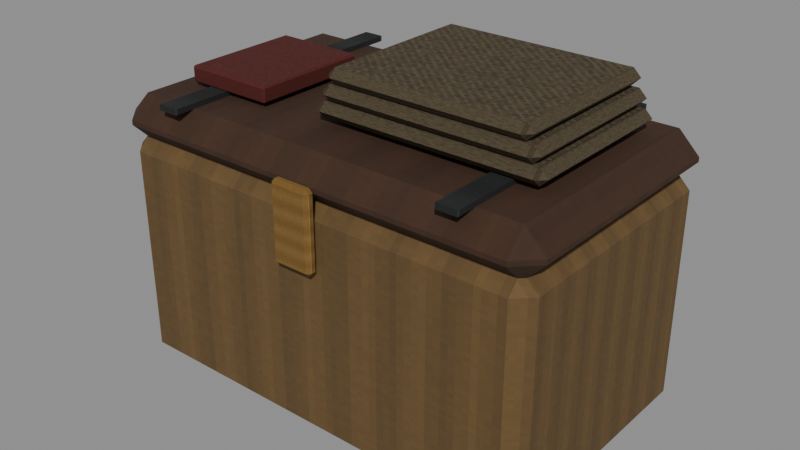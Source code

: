 # Source: level_lived_trunk.blend  (saved by Blender 5.0.118; exported with 4.5.12 LTS)
import bpy
from mathutils import Matrix  # noqa: F401  (used for matrix-valued properties, if any)

bpy.ops.wm.read_factory_settings(use_empty=True)
scene = bpy.context.scene
scene.name = 'Scene'

# ---- images (referenced by path relative to the original .blend; pixels are not part of the script)
import os
ASSET_DIR = os.environ.get("B2B_ASSET_DIR", "")  # directory of the original .blend (textures are referenced by path, not embedded)
HERE = os.path.dirname(os.path.abspath(__file__))  # packed textures are extracted next to this script under _unpacked/

def load_image(name, relpath, width, height, colorspace="sRGB"):
    """Load a texture the original file referenced (path relative to the .blend, or extracted next to this script)."""
    p = next((c for c in (os.path.join(HERE, relpath), os.path.join(ASSET_DIR, relpath)) if relpath and os.path.exists(c)), "")
    if p:
        img = bpy.data.images.load(p, check_existing=True)
        img.name = name
    else:  # same state as the original file: an image datablock whose file is absent (Cycles renders it pink)
        img = bpy.data.images.new(name, width, height)
        img.source = "FILE"
        img.filepath = "//" + (relpath or name)
    img.colorspace_settings.name = colorspace
    return img
img_original_pine_diffuse = load_image('Original pine diffuse', '_unpacked/Original_pine_diffuse.5ff00366.png', 64, 64, 'sRGB')
img_original_oak_diffuse = load_image('Original oak diffuse', '_unpacked/Original_oak_diffuse.ce2c759f.png', 64, 64, 'sRGB')
img_original_iron_diffuse = load_image('Original iron diffuse', '_unpacked/Original_iron_diffuse.9011ac68.png', 64, 64, 'sRGB')
img_original_brass_diffuse = load_image('Original brass diffuse', '_unpacked/Original_brass_diffuse.58cbfc05.png', 64, 64, 'sRGB')
img_original_cloth_diffuse = load_image('Original cloth diffuse', '_unpacked/Original_cloth_diffuse.c932d9b2.png', 64, 64, 'sRGB')
img_original_red_diffuse = load_image('Original red diffuse', '_unpacked/Original_red_diffuse.520a9272.png', 64, 64, 'sRGB')
img_original_paper_diffuse = load_image('Original paper diffuse', '_unpacked/Original_paper_diffuse.45643335.png', 64, 64, 'sRGB')

# ---- materials (node trees are filled in below, after node groups)
mat_rebuild_original_pine = bpy.data.materials.new('Rebuild Original pine')
mat_rebuild_original_oak = bpy.data.materials.new('Rebuild Original oak')
mat_rebuild_original_iron = bpy.data.materials.new('Rebuild Original iron')
mat_rebuild_original_brass = bpy.data.materials.new('Rebuild Original brass')
mat_rebuild_original_cloth = bpy.data.materials.new('Rebuild Original cloth')
mat_rebuild_original_red = bpy.data.materials.new('Rebuild Original red')
mat_rebuild_original_paper = bpy.data.materials.new('Rebuild Original paper')

# ---- material node trees
mat_rebuild_original_pine.use_nodes = True; mat_rebuild_original_pine.node_tree.nodes.clear()
_N = mat_rebuild_original_pine.node_tree.nodes; _L = mat_rebuild_original_pine.node_tree.links
n0 = _N.new('ShaderNodeBsdfPrincipled'); n0.name = 'Principled BSDF'; n0.location = (-200, 100)
n0.inputs[2].default_value = 0.88
n1 = _N.new('ShaderNodeOutputMaterial'); n1.name = 'Material Output'; n1.location = (200, 100)
n2 = _N.new('ShaderNodeTexImage'); n2.name = 'Image Texture'; n2.location = (0, 0)
n2.image = img_original_pine_diffuse
n2.interpolation = 'Closest'
_L.new(n0.outputs[0], n1.inputs[0])
_L.new(n2.outputs[0], n0.inputs[0])
n1.is_active_output = True
mat_rebuild_original_oak.use_nodes = True; mat_rebuild_original_oak.node_tree.nodes.clear()
_N = mat_rebuild_original_oak.node_tree.nodes; _L = mat_rebuild_original_oak.node_tree.links
n0 = _N.new('ShaderNodeBsdfPrincipled'); n0.name = 'Principled BSDF'; n0.location = (-200, 100)
n0.inputs[2].default_value = 0.88
n1 = _N.new('ShaderNodeOutputMaterial'); n1.name = 'Material Output'; n1.location = (200, 100)
n2 = _N.new('ShaderNodeTexImage'); n2.name = 'Image Texture'; n2.location = (0, 0)
n2.image = img_original_oak_diffuse
n2.interpolation = 'Closest'
_L.new(n0.outputs[0], n1.inputs[0])
_L.new(n2.outputs[0], n0.inputs[0])
n1.is_active_output = True
mat_rebuild_original_iron.use_nodes = True; mat_rebuild_original_iron.node_tree.nodes.clear()
_N = mat_rebuild_original_iron.node_tree.nodes; _L = mat_rebuild_original_iron.node_tree.links
n0 = _N.new('ShaderNodeBsdfPrincipled'); n0.name = 'Principled BSDF'; n0.location = (-200, 100)
n0.inputs[2].default_value = 0.88
n1 = _N.new('ShaderNodeOutputMaterial'); n1.name = 'Material Output'; n1.location = (200, 100)
n2 = _N.new('ShaderNodeTexImage'); n2.name = 'Image Texture'; n2.location = (0, 0)
n2.image = img_original_iron_diffuse
n2.interpolation = 'Closest'
_L.new(n0.outputs[0], n1.inputs[0])
_L.new(n2.outputs[0], n0.inputs[0])
n1.is_active_output = True
mat_rebuild_original_brass.use_nodes = True; mat_rebuild_original_brass.node_tree.nodes.clear()
_N = mat_rebuild_original_brass.node_tree.nodes; _L = mat_rebuild_original_brass.node_tree.links
n0 = _N.new('ShaderNodeBsdfPrincipled'); n0.name = 'Principled BSDF'; n0.location = (-200, 100)
n0.inputs[2].default_value = 0.88
n1 = _N.new('ShaderNodeOutputMaterial'); n1.name = 'Material Output'; n1.location = (200, 100)
n2 = _N.new('ShaderNodeTexImage'); n2.name = 'Image Texture'; n2.location = (0, 0)
n2.image = img_original_brass_diffuse
n2.interpolation = 'Closest'
_L.new(n0.outputs[0], n1.inputs[0])
_L.new(n2.outputs[0], n0.inputs[0])
n1.is_active_output = True
mat_rebuild_original_cloth.use_nodes = True; mat_rebuild_original_cloth.node_tree.nodes.clear()
_N = mat_rebuild_original_cloth.node_tree.nodes; _L = mat_rebuild_original_cloth.node_tree.links
n0 = _N.new('ShaderNodeBsdfPrincipled'); n0.name = 'Principled BSDF'; n0.location = (-200, 100)
n0.inputs[2].default_value = 0.88
n1 = _N.new('ShaderNodeOutputMaterial'); n1.name = 'Material Output'; n1.location = (200, 100)
n2 = _N.new('ShaderNodeTexImage'); n2.name = 'Image Texture'; n2.location = (0, 0)
n2.image = img_original_cloth_diffuse
n2.interpolation = 'Closest'
_L.new(n0.outputs[0], n1.inputs[0])
_L.new(n2.outputs[0], n0.inputs[0])
n1.is_active_output = True
mat_rebuild_original_red.use_nodes = True; mat_rebuild_original_red.node_tree.nodes.clear()
_N = mat_rebuild_original_red.node_tree.nodes; _L = mat_rebuild_original_red.node_tree.links
n0 = _N.new('ShaderNodeBsdfPrincipled'); n0.name = 'Principled BSDF'; n0.location = (-200, 100)
n0.inputs[2].default_value = 0.88
n1 = _N.new('ShaderNodeOutputMaterial'); n1.name = 'Material Output'; n1.location = (200, 100)
n2 = _N.new('ShaderNodeTexImage'); n2.name = 'Image Texture'; n2.location = (0, 0)
n2.image = img_original_red_diffuse
n2.interpolation = 'Closest'
_L.new(n0.outputs[0], n1.inputs[0])
_L.new(n2.outputs[0], n0.inputs[0])
n1.is_active_output = True
mat_rebuild_original_paper.use_nodes = True; mat_rebuild_original_paper.node_tree.nodes.clear()
_N = mat_rebuild_original_paper.node_tree.nodes; _L = mat_rebuild_original_paper.node_tree.links
n0 = _N.new('ShaderNodeBsdfPrincipled'); n0.name = 'Principled BSDF'; n0.location = (-200, 100)
n0.inputs[2].default_value = 0.88
n1 = _N.new('ShaderNodeOutputMaterial'); n1.name = 'Material Output'; n1.location = (200, 100)
n2 = _N.new('ShaderNodeTexImage'); n2.name = 'Image Texture'; n2.location = (0, 0)
n2.image = img_original_paper_diffuse
n2.interpolation = 'Closest'
_L.new(n0.outputs[0], n1.inputs[0])
_L.new(n2.outputs[0], n0.inputs[0])
n1.is_active_output = True

# ---- meshes
me_cube = bpy.data.meshes.new('Cube')
me_cube.from_pydata([(-0.445, -0.25, 0.02), (-0.445, -0.285, 0.055), (-0.48, -0.25, 0.055), (-0.445, -0.285, 0.505), (-0.445, -0.25, 0.54), (-0.48, -0.25, 0.505), (-0.445, 0.25, 0.02), (-0.48, 0.25, 0.055), (-0.445, 0.285, 0.055), (-0.445, 0.25, 0.54), (-0.445, 0.285, 0.505), (-0.48, 0.25, 0.505), (0.445, -0.25, 0.02), (0.48, -0.25, 0.055), (0.445, -0.285, 0.055), (0.445, -0.25, 0.54), (0.445, -0.285, 0.505), (0.48, -0.25, 0.505), (0.445, 0.25, 0.02), (0.445, 0.285, 0.055), (0.48, 0.25, 0.055), (0.445, 0.25, 0.54), (0.48, 0.25, 0.505), (0.445, 0.285, 0.505), (-0.445, -0.25, 0.52), (-0.445, -0.295, 0.565), (-0.49, -0.25, 0.565), (-0.445, -0.295, 0.575), (-0.445, -0.25, 0.62), (-0.49, -0.25, 0.575), (-0.445, 0.25, 0.52), (-0.49, 0.25, 0.565), (-0.445, 0.295, 0.565), (-0.445, 0.25, 0.62), (-0.445, 0.295, 0.575), (-0.49, 0.25, 0.575), (0.445, -0.25, 0.52), (0.49, -0.25, 0.565), (0.445, -0.295, 0.565), (0.445, -0.25, 0.62), (0.445, -0.295, 0.575), (0.49, -0.25, 0.575), (0.445, 0.25, 0.52), (0.445, 0.295, 0.565), (0.49, 0.25, 0.565), (0.445, 0.25, 0.62), (0.49, 0.25, 0.575), (0.445, 0.295, 0.575), (-0.3525, -0.295, 0.619), (-0.3525, -0.295, 0.631), (-0.3525, 0.295, 0.619), (-0.3525, 0.295, 0.631), (-0.3075, -0.295, 0.619), (-0.3075, -0.295, 0.631), (-0.3075, 0.295, 0.619), (-0.3075, 0.295, 0.631), (0.3075, -0.295, 0.619), (0.3075, -0.295, 0.631), (0.3075, 0.295, 0.619), (0.3075, 0.295, 0.631), (0.3525, -0.295, 0.619), (0.3525, -0.295, 0.631), (0.3525, 0.295, 0.619), (0.3525, 0.295, 0.631), (-0.037, -0.3065, 0.405), (-0.037, -0.3145, 0.413), (-0.045, -0.3065, 0.413), (-0.037, -0.3145, 0.567), (-0.037, -0.3065, 0.575), (-0.045, -0.3065, 0.567), (-0.037, -0.2975, 0.405), (-0.045, -0.2975, 0.413), (-0.037, -0.2895, 0.413), (-0.037, -0.2975, 0.575), (-0.037, -0.2895, 0.567), (-0.045, -0.2975, 0.567), (0.037, -0.3065, 0.405), (0.045, -0.3065, 0.413), (0.037, -0.3145, 0.413), (0.037, -0.3065, 0.575), (0.037, -0.3145, 0.567), (0.045, -0.3065, 0.567), (0.037, -0.2975, 0.405), (0.037, -0.2895, 0.413), (0.045, -0.2975, 0.413), (0.037, -0.2975, 0.575), (0.045, -0.2975, 0.567), (0.037, -0.2895, 0.567), (-0.0635, -0.1485, 0.6335), (-0.0635, -0.165, 0.65), (-0.08, -0.1485, 0.65), (-0.0635, -0.165, 0.65), (-0.0635, -0.1485, 0.6665), (-0.08, -0.1485, 0.65), (-0.0635, 0.1885, 0.6335), (-0.08, 0.1885, 0.65), (-0.0635, 0.205, 0.65), (-0.0635, 0.1885, 0.6665), (-0.0635, 0.205, 0.65), (-0.08, 0.1885, 0.65), (0.4035, -0.1485, 0.6335), (0.42, -0.1485, 0.65), (0.4035, -0.165, 0.65), (0.4035, -0.1485, 0.6665), (0.4035, -0.165, 0.65), (0.42, -0.1485, 0.65), (0.4035, 0.1885, 0.6335), (0.4035, 0.205, 0.65), (0.42, 0.1885, 0.65), (0.4035, 0.1885, 0.6665), (0.42, 0.1885, 0.65), (0.4035, 0.205, 0.65), (-0.0485, -0.1485, 0.6685), (-0.0485, -0.165, 0.685), (-0.065, -0.1485, 0.685), (-0.0485, -0.165, 0.685), (-0.0485, -0.1485, 0.7015), (-0.065, -0.1485, 0.685), (-0.0485, 0.1885, 0.6685), (-0.065, 0.1885, 0.685), (-0.0485, 0.205, 0.685), (-0.0485, 0.1885, 0.7015), (-0.0485, 0.205, 0.685), (-0.065, 0.1885, 0.685), (0.3885, -0.1485, 0.6685), (0.405, -0.1485, 0.685), (0.3885, -0.165, 0.685), (0.3885, -0.1485, 0.7015), (0.3885, -0.165, 0.685), (0.405, -0.1485, 0.685), (0.3885, 0.1885, 0.6685), (0.3885, 0.205, 0.685), (0.405, 0.1885, 0.685), (0.3885, 0.1885, 0.7015), (0.405, 0.1885, 0.685), (0.3885, 0.205, 0.685), (-0.0335, -0.1485, 0.7035), (-0.0335, -0.165, 0.72), (-0.05, -0.1485, 0.72), (-0.0335, -0.165, 0.72), (-0.0335, -0.1485, 0.7365), (-0.05, -0.1485, 0.72), (-0.0335, 0.1885, 0.7035), (-0.05, 0.1885, 0.72), (-0.0335, 0.205, 0.72), (-0.0335, 0.1885, 0.7365), (-0.0335, 0.205, 0.72), (-0.05, 0.1885, 0.72), (0.3735, -0.1485, 0.7035), (0.39, -0.1485, 0.72), (0.3735, -0.165, 0.72), (0.3735, -0.1485, 0.7365), (0.3735, -0.165, 0.72), (0.39, -0.1485, 0.72), (0.3735, 0.1885, 0.7035), (0.3735, 0.205, 0.72), (0.39, 0.1885, 0.72), (0.3735, 0.1885, 0.7365), (0.39, 0.1885, 0.72), (0.3735, 0.205, 0.72), (-0.396, -0.166, 0.63), (-0.396, -0.17, 0.634), (-0.4, -0.166, 0.634), (-0.396, -0.17, 0.661), (-0.396, -0.166, 0.665), (-0.4, -0.166, 0.661), (-0.396, 0.086, 0.63), (-0.4, 0.086, 0.634), (-0.396, 0.09, 0.634), (-0.396, 0.086, 0.665), (-0.396, 0.09, 0.661), (-0.4, 0.086, 0.661), (-0.204, -0.166, 0.63), (-0.2, -0.166, 0.634), (-0.204, -0.17, 0.634), (-0.204, -0.166, 0.665), (-0.204, -0.17, 0.661), (-0.2, -0.166, 0.661), (-0.204, 0.086, 0.63), (-0.204, 0.09, 0.634), (-0.2, 0.086, 0.634), (-0.204, 0.086, 0.665), (-0.2, 0.086, 0.661), (-0.204, 0.09, 0.661), (-0.3905, -0.166, 0.6345), (-0.3905, -0.166, 0.6605), (-0.3905, 0.082, 0.6345), (-0.3905, 0.082, 0.6605), (-0.2035, -0.166, 0.6345), (-0.2035, -0.166, 0.6605), (-0.2035, 0.082, 0.6345), (-0.2035, 0.082, 0.6605)], [], [(0, 1, 2), (3, 4, 5), (6, 7, 8), (9, 10, 11), (12, 13, 14), (15, 16, 17), (18, 19, 20), (21, 22, 23), (6, 0, 2, 7), (1, 3, 5, 2), (4, 9, 11, 5), (10, 8, 7, 11), (18, 6, 8, 19), (9, 21, 23, 10), (22, 20, 19, 23), (12, 18, 20, 13), (21, 15, 17, 22), (16, 14, 13, 17), (0, 12, 14, 1), (15, 4, 3, 16), (6, 18, 12, 0), (2, 5, 11, 7), (14, 16, 3, 1), (21, 9, 4, 15), (8, 10, 23, 19), (20, 22, 17, 13), (24, 25, 26), (27, 28, 29), (30, 31, 32), (33, 34, 35), (36, 37, 38), (39, 40, 41), (42, 43, 44), (45, 46, 47), (30, 24, 26, 31), (25, 27, 29, 26), (28, 33, 35, 29), (34, 32, 31, 35), (42, 30, 32, 43), (33, 45, 47, 34), (46, 44, 43, 47), (36, 42, 44, 37), (45, 39, 41, 46), (40, 38, 37, 41), (24, 36, 38, 25), (39, 28, 27, 40), (30, 42, 36, 24), (26, 29, 35, 31), (38, 40, 27, 25), (45, 33, 28, 39), (32, 34, 47, 43), (44, 46, 41, 37), (48, 49, 51, 50), (50, 51, 55, 54), (54, 55, 53, 52), (52, 53, 49, 48), (50, 54, 52, 48), (55, 51, 49, 53), (56, 57, 59, 58), (58, 59, 63, 62), (62, 63, 61, 60), (60, 61, 57, 56), (58, 62, 60, 56), (63, 59, 57, 61), (64, 65, 66), (67, 68, 69), (70, 71, 72), (73, 74, 75), (76, 77, 78), (79, 80, 81), (82, 83, 84), (85, 86, 87), (70, 64, 66, 71), (65, 67, 69, 66), (68, 73, 75, 69), (74, 72, 71, 75), (82, 70, 72, 83), (73, 85, 87, 74), (86, 84, 83, 87), (76, 82, 84, 77), (85, 79, 81, 86), (80, 78, 77, 81), (64, 76, 78, 65), (79, 68, 67, 80), (70, 82, 76, 64), (66, 69, 75, 71), (78, 80, 67, 65), (85, 73, 68, 79), (72, 74, 87, 83), (84, 86, 81, 77), (88, 89, 90), (91, 92, 93), (94, 95, 96), (97, 98, 99), (100, 101, 102), (103, 104, 105), (106, 107, 108), (109, 110, 111), (94, 88, 90, 95), (89, 91, 93, 90), (92, 97, 99, 93), (98, 96, 95, 99), (106, 94, 96, 107), (97, 109, 111, 98), (110, 108, 107, 111), (100, 106, 108, 101), (109, 103, 105, 110), (104, 102, 101, 105), (88, 100, 102, 89), (103, 92, 91, 104), (94, 106, 100, 88), (90, 93, 99, 95), (102, 104, 91, 89), (109, 97, 92, 103), (96, 98, 111, 107), (108, 110, 105, 101), (112, 113, 114), (115, 116, 117), (118, 119, 120), (121, 122, 123), (124, 125, 126), (127, 128, 129), (130, 131, 132), (133, 134, 135), (118, 112, 114, 119), (113, 115, 117, 114), (116, 121, 123, 117), (122, 120, 119, 123), (130, 118, 120, 131), (121, 133, 135, 122), (134, 132, 131, 135), (124, 130, 132, 125), (133, 127, 129, 134), (128, 126, 125, 129), (112, 124, 126, 113), (127, 116, 115, 128), (118, 130, 124, 112), (114, 117, 123, 119), (126, 128, 115, 113), (133, 121, 116, 127), (120, 122, 135, 131), (132, 134, 129, 125), (136, 137, 138), (139, 140, 141), (142, 143, 144), (145, 146, 147), (148, 149, 150), (151, 152, 153), (154, 155, 156), (157, 158, 159), (142, 136, 138, 143), (137, 139, 141, 138), (140, 145, 147, 141), (146, 144, 143, 147), (154, 142, 144, 155), (145, 157, 159, 146), (158, 156, 155, 159), (148, 154, 156, 149), (157, 151, 153, 158), (152, 150, 149, 153), (136, 148, 150, 137), (151, 140, 139, 152), (142, 154, 148, 136), (138, 141, 147, 143), (150, 152, 139, 137), (157, 145, 140, 151), (144, 146, 159, 155), (156, 158, 153, 149), (160, 161, 162), (163, 164, 165), (166, 167, 168), (169, 170, 171), (172, 173, 174), (175, 176, 177), (178, 179, 180), (181, 182, 183), (166, 160, 162, 167), (161, 163, 165, 162), (164, 169, 171, 165), (170, 168, 167, 171), (178, 166, 168, 179), (169, 181, 183, 170), (182, 180, 179, 183), (172, 178, 180, 173), (181, 175, 177, 182), (176, 174, 173, 177), (160, 172, 174, 161), (175, 164, 163, 176), (166, 178, 172, 160), (162, 165, 171, 167), (174, 176, 163, 161), (181, 169, 164, 175), (168, 170, 183, 179), (180, 182, 177, 173), (184, 185, 187, 186), (186, 187, 191, 190), (190, 191, 189, 188), (188, 189, 185, 184), (186, 190, 188, 184), (191, 187, 185, 189)])
me_cube.polygons.foreach_set('material_index', [0, 0, 0, 0, 0, 0, 0, 0, 0, 0, 0, 0, 0, 0, 0, 0, 0, 0, 0, 0, 0, 0, 0, 0, 0, 0, 1, 1, 1, 1, 1, 1, 1, 1, 1, 1, 1, 1, 1, 1, 1, 1, 1, 1, 1, 1, 1, 1, 1, 1, 1, 1, 2, 2, 2, 2, 2, 2, 2, 2, 2, 2, 2, 2, 3, 3, 3, 3, 3, 3, 3, 3, 3, 3, 3, 3, 3, 3, 3, 3, 3, 3, 3, 3, 3, 3, 3, 3, 3, 3, 4, 4, 4, 4, 4, 4, 4, 4, 4, 4, 4, 4, 4, 4, 4, 4, 4, 4, 4, 4, 4, 4, 4, 4, 4, 4, 4, 4, 4, 4, 4, 4, 4, 4, 4, 4, 4, 4, 4, 4, 4, 4, 4, 4, 4, 4, 4, 4, 4, 4, 4, 4, 4, 4, 4, 4, 4, 4, 4, 4, 4, 4, 4, 4, 4, 4, 4, 4, 4, 4, 4, 4, 4, 4, 4, 4, 4, 4, 5, 5, 5, 5, 5, 5, 5, 5, 5, 5, 5, 5, 5, 5, 5, 5, 5, 5, 5, 5, 5, 5, 5, 5, 5, 5, 6, 6, 6, 6, 6, 6])
_uv = me_cube.uv_layers.new(name='UVMap')
_uv.uv.foreach_set('vector', [0.08333, 0.025, 0.025, 0.08894, 0.08333, 0.08894, 0.025, 0.9111, 0.08333, 0.975, 0.08333, 0.9111, 0.9167, 0.025, 0.9167, 0.08894, 0.975, 0.08894, 0.9167, 0.975, 0.975, 0.9111, 0.9167, 0.9111, 0.08333, 0.025, 0.08333, 0.08894, 0.025, 0.08894, 0.08333, 0.975, 0.025, 0.9111, 0.08333, 0.9111, 0.9167, 0.025, 0.975, 0.08894, 0.9167, 0.08894, 0.9167, 0.975, 0.9167, 0.9111, 0.975, 0.9111, 0.9167, 0.025, 0.08333, 0.025, 0.08333, 0.08894, 0.9167, 0.08894, 0.025, 0.08894, 0.025, 0.9111, 0.08333, 0.9111, 0.08333, 0.08894, 0.08333, 0.975, 0.9167, 0.975, 0.9167, 0.9111, 0.08333, 0.9111, 0.975, 0.9111, 0.975, 0.08894, 0.9167, 0.08894, 0.9167, 0.9111, 0.9404, 0.025, 0.05964, 0.025, 0.05964, 0.08894, 0.9404, 0.08894, 0.05964, 0.975, 0.9404, 0.975, 0.9404, 0.9111, 0.05964, 0.9111, 0.9167, 0.9111, 0.9167, 0.08894, 0.975, 0.08894, 0.975, 0.9111, 0.08333, 0.025, 0.9167, 0.025, 0.9167, 0.08894, 0.08333, 0.08894, 0.9167, 0.975, 0.08333, 0.975, 0.08333, 0.9111, 0.9167, 0.9111, 0.025, 0.9111, 0.025, 0.08894, 0.08333, 0.08894, 0.08333, 0.9111, 0.05964, 0.025, 0.9404, 0.025, 0.9404, 0.08894, 0.05964, 0.08894, 0.9404, 0.975, 0.05964, 0.975, 0.05964, 0.9111, 0.9404, 0.9111, 0.05964, 0.9167, 0.9404, 0.9167, 0.9404, 0.08333, 0.05964, 0.08333, 0.08333, 0.08894, 0.08333, 0.9111, 0.9167, 0.9111, 0.9167, 0.08894, 0.9404, 0.08894, 0.9404, 0.9111, 0.05964, 0.9111, 0.05964, 0.08894, 0.9404, 0.9167, 0.05964, 0.9167, 0.05964, 0.08333, 0.9404, 0.08333, 0.05964, 0.08894, 0.05964, 0.9111, 0.9404, 0.9111, 0.9404, 0.08894, 0.9167, 0.08894, 0.9167, 0.9111, 0.08333, 0.9111, 0.08333, 0.08894, 0.06862, 0.025, 0.06862, 0.4525, 0.025, 0.4525, 0.06862, 0.5475, 0.06862, 0.975, 0.025, 0.5475, 0.06862, 0.9025, 0.025, 0.9025, 0.06862, 0.975, 0.06862, 0.975, 0.06862, 0.5475, 0.025, 0.5475, 0.9314, 0.09746, 0.975, 0.09746, 0.9314, 0.025, 0.9314, 0.975, 0.9314, 0.5475, 0.975, 0.5475, 0.9314, 0.025, 0.9314, 0.4525, 0.975, 0.4525, 0.9314, 0.9025, 0.975, 0.9025, 0.9314, 0.975, 0.06862, 0.9025, 0.06862, 0.09746, 0.025, 0.09746, 0.025, 0.9025, 0.06862, 0.4525, 0.06862, 0.5475, 0.025, 0.5475, 0.025, 0.4525, 0.06862, 0.09746, 0.06862, 0.9025, 0.025, 0.9025, 0.025, 0.09746, 0.06862, 0.5475, 0.06862, 0.4525, 0.025, 0.4525, 0.025, 0.5475, 0.9314, 0.025, 0.06862, 0.025, 0.06862, 0.4525, 0.9314, 0.4525, 0.06862, 0.975, 0.9314, 0.975, 0.9314, 0.5475, 0.06862, 0.5475, 0.975, 0.5475, 0.975, 0.4525, 0.9314, 0.4525, 0.9314, 0.5475, 0.9314, 0.09746, 0.9314, 0.9025, 0.975, 0.9025, 0.975, 0.09746, 0.9314, 0.9025, 0.9314, 0.09746, 0.975, 0.09746, 0.975, 0.9025, 0.9314, 0.5475, 0.9314, 0.4525, 0.975, 0.4525, 0.975, 0.5475, 0.06862, 0.025, 0.9314, 0.025, 0.9314, 0.4525, 0.06862, 0.4525, 0.9314, 0.975, 0.06862, 0.975, 0.06862, 0.5475, 0.9314, 0.5475, 0.06862, 0.9025, 0.9314, 0.9025, 0.9314, 0.09746, 0.06862, 0.09746, 0.09746, 0.4525, 0.09746, 0.5475, 0.9025, 0.5475, 0.9025, 0.4525, 0.9314, 0.4525, 0.9314, 0.5475, 0.06862, 0.5475, 0.06862, 0.4525, 0.9314, 0.9025, 0.06862, 0.9025, 0.06862, 0.09746, 0.9314, 0.09746, 0.06862, 0.4525, 0.06862, 0.5475, 0.9314, 0.5475, 0.9314, 0.4525, 0.9025, 0.4525, 0.9025, 0.5475, 0.09746, 0.5475, 0.09746, 0.4525, 0.025, 0.025, 0.025, 0.975, 0.975, 0.975, 0.975, 0.025, 0.025, 0.025, 0.025, 0.975, 0.975, 0.975, 0.975, 0.025, 0.975, 0.025, 0.975, 0.975, 0.025, 0.975, 0.025, 0.025, 0.975, 0.025, 0.975, 0.975, 0.025, 0.975, 0.025, 0.025, 0.025, 0.975, 0.975, 0.975, 0.975, 0.025, 0.025, 0.025, 0.975, 0.975, 0.025, 0.975, 0.025, 0.025, 0.975, 0.025, 0.025, 0.025, 0.025, 0.975, 0.975, 0.975, 0.975, 0.025, 0.025, 0.025, 0.025, 0.975, 0.975, 0.975, 0.975, 0.025, 0.975, 0.025, 0.975, 0.975, 0.025, 0.975, 0.025, 0.025, 0.975, 0.025, 0.975, 0.975, 0.025, 0.975, 0.025, 0.025, 0.025, 0.975, 0.975, 0.975, 0.975, 0.025, 0.025, 0.025, 0.975, 0.975, 0.025, 0.975, 0.025, 0.025, 0.975, 0.025, 0.1094, 0.025, 0.1094, 0.06971, 0.025, 0.06971, 0.025, 0.9303, 0.329, 0.975, 0.329, 0.9303, 0.671, 0.025, 0.671, 0.06971, 0.975, 0.06971, 0.1094, 0.975, 0.1094, 0.9303, 0.025, 0.9303, 0.329, 0.025, 0.329, 0.06971, 0.025, 0.06971, 0.8906, 0.975, 0.8906, 0.9303, 0.975, 0.9303, 0.8906, 0.025, 0.8906, 0.06971, 0.975, 0.06971, 0.671, 0.975, 0.671, 0.9303, 0.975, 0.9303, 0.671, 0.025, 0.329, 0.025, 0.329, 0.06971, 0.671, 0.06971, 0.1094, 0.06971, 0.1094, 0.9303, 0.025, 0.9303, 0.025, 0.06971, 0.329, 0.975, 0.671, 0.975, 0.671, 0.9303, 0.329, 0.9303, 0.1094, 0.9303, 0.1094, 0.06971, 0.025, 0.06971, 0.025, 0.9303, 0.8906, 0.025, 0.1094, 0.025, 0.1094, 0.06971, 0.8906, 0.06971, 0.1094, 0.975, 0.8906, 0.975, 0.8906, 0.9303, 0.1094, 0.9303, 0.975, 0.9303, 0.975, 0.06971, 0.8906, 0.06971, 0.8906, 0.9303, 0.329, 0.025, 0.671, 0.025, 0.671, 0.06971, 0.329, 0.06971, 0.671, 0.975, 0.329, 0.975, 0.329, 0.9303, 0.671, 0.9303, 0.8906, 0.9303, 0.8906, 0.06971, 0.975, 0.06971, 0.975, 0.9303, 0.1094, 0.025, 0.8906, 0.025, 0.8906, 0.06971, 0.1094, 0.06971, 0.8906, 0.975, 0.1094, 0.975, 0.1094, 0.9303, 0.8906, 0.9303, 0.1094, 0.671, 0.8906, 0.671, 0.8906, 0.329, 0.1094, 0.329, 0.329, 0.06971, 0.329, 0.9303, 0.671, 0.9303, 0.671, 0.06971, 0.8906, 0.06971, 0.8906, 0.9303, 0.1094, 0.9303, 0.1094, 0.06971, 0.8906, 0.671, 0.1094, 0.671, 0.1094, 0.329, 0.8906, 0.329, 0.1094, 0.06971, 0.1094, 0.9303, 0.8906, 0.9303, 0.8906, 0.06971, 0.671, 0.06971, 0.671, 0.9303, 0.329, 0.9303, 0.329, 0.06971, 0.05635, 0.025, 0.05635, 0.5, 0.025, 0.5, 0.025, 0.5, 0.06736, 0.975, 0.06736, 0.5, 0.9326, 0.025, 0.9326, 0.5, 0.975, 0.5, 0.05635, 0.975, 0.05635, 0.5, 0.025, 0.5, 0.06736, 0.025, 0.06736, 0.5, 0.025, 0.5, 0.9437, 0.975, 0.9437, 0.5, 0.975, 0.5, 0.9437, 0.025, 0.9437, 0.5, 0.975, 0.5, 0.9326, 0.975, 0.9326, 0.5, 0.975, 0.5, 0.9326, 0.025, 0.06736, 0.025, 0.06736, 0.5, 0.9326, 0.5, 0.025, 0.5, 0.025, 0.5, 0.06736, 0.5, 0.06736, 0.5, 0.06736, 0.975, 0.9326, 0.975, 0.9326, 0.5, 0.06736, 0.5, 0.975, 0.5, 0.975, 0.5, 0.9326, 0.5, 0.9326, 0.5, 0.9437, 0.025, 0.05635, 0.025, 0.05635, 0.5, 0.9437, 0.5, 0.05635, 0.975, 0.9437, 0.975, 0.9437, 0.5, 0.05635, 0.5, 0.9326, 0.5, 0.9326, 0.5, 0.975, 0.5, 0.975, 0.5, 0.06736, 0.025, 0.9326, 0.025, 0.9326, 0.5, 0.06736, 0.5, 0.9326, 0.975, 0.06736, 0.975, 0.06736, 0.5, 0.9326, 0.5, 0.025, 0.5, 0.025, 0.5, 0.06736, 0.5, 0.06736, 0.5, 0.05635, 0.025, 0.9437, 0.025, 0.9437, 0.5, 0.05635, 0.5, 0.9437, 0.975, 0.05635, 0.975, 0.05635, 0.5, 0.9437, 0.5, 0.05635, 0.9326, 0.9437, 0.9326, 0.9437, 0.06736, 0.05635, 0.06736, 0.06736, 0.5, 0.06736, 0.5, 0.9326, 0.5, 0.9326, 0.5, 0.9437, 0.5, 0.9437, 0.5, 0.05635, 0.5, 0.05635, 0.5, 0.9437, 0.9326, 0.05635, 0.9326, 0.05635, 0.06736, 0.9437, 0.06736, 0.05635, 0.5, 0.05635, 0.5, 0.9437, 0.5, 0.9437, 0.5, 0.9326, 0.5, 0.9326, 0.5, 0.06736, 0.5, 0.06736, 0.5, 0.05835, 0.025, 0.05835, 0.5, 0.025, 0.5, 0.025, 0.5, 0.06736, 0.975, 0.06736, 0.5, 0.9326, 0.025, 0.9326, 0.5, 0.975, 0.5, 0.05835, 0.975, 0.05835, 0.5, 0.025, 0.5, 0.06736, 0.025, 0.06736, 0.5, 0.025, 0.5, 0.9416, 0.975, 0.9416, 0.5, 0.975, 0.5, 0.9416, 0.025, 0.9416, 0.5, 0.975, 0.5, 0.9326, 0.975, 0.9326, 0.5, 0.975, 0.5, 0.9326, 0.025, 0.06736, 0.025, 0.06736, 0.5, 0.9326, 0.5, 0.025, 0.5, 0.025, 0.5, 0.06736, 0.5, 0.06736, 0.5, 0.06736, 0.975, 0.9326, 0.975, 0.9326, 0.5, 0.06736, 0.5, 0.975, 0.5, 0.975, 0.5, 0.9326, 0.5, 0.9326, 0.5, 0.9416, 0.025, 0.05835, 0.025, 0.05835, 0.5, 0.9416, 0.5, 0.05835, 0.975, 0.9416, 0.975, 0.9416, 0.5, 0.05835, 0.5, 0.9326, 0.5, 0.9326, 0.5, 0.975, 0.5, 0.975, 0.5, 0.06736, 0.025, 0.9326, 0.025, 0.9326, 0.5, 0.06736, 0.5, 0.9326, 0.975, 0.06736, 0.975, 0.06736, 0.5, 0.9326, 0.5, 0.025, 0.5, 0.025, 0.5, 0.06736, 0.5, 0.06736, 0.5, 0.05835, 0.025, 0.9416, 0.025, 0.9416, 0.5, 0.05835, 0.5, 0.9416, 0.975, 0.05835, 0.975, 0.05835, 0.5, 0.9416, 0.5, 0.05835, 0.9326, 0.9416, 0.9326, 0.9416, 0.06736, 0.05835, 0.06736, 0.06736, 0.5, 0.06736, 0.5, 0.9326, 0.5, 0.9326, 0.5, 0.9416, 0.5, 0.9416, 0.5, 0.05835, 0.5, 0.05835, 0.5, 0.9416, 0.9326, 0.05835, 0.9326, 0.05835, 0.06736, 0.9416, 0.06736, 0.05835, 0.5, 0.05835, 0.5, 0.9416, 0.5, 0.9416, 0.5, 0.9326, 0.5, 0.9326, 0.5, 0.06736, 0.5, 0.06736, 0.5, 0.06062, 0.025, 0.06062, 0.5, 0.025, 0.5, 0.025, 0.5, 0.06736, 0.975, 0.06736, 0.5, 0.9326, 0.025, 0.9326, 0.5, 0.975, 0.5, 0.06062, 0.975, 0.06062, 0.5, 0.025, 0.5, 0.06736, 0.025, 0.06736, 0.5, 0.025, 0.5, 0.9394, 0.975, 0.9394, 0.5, 0.975, 0.5, 0.9394, 0.025, 0.9394, 0.5, 0.975, 0.5, 0.9326, 0.975, 0.9326, 0.5, 0.975, 0.5, 0.9326, 0.025, 0.06736, 0.025, 0.06736, 0.5, 0.9326, 0.5, 0.025, 0.5, 0.025, 0.5, 0.06736, 0.5, 0.06736, 0.5, 0.06736, 0.975, 0.9326, 0.975, 0.9326, 0.5, 0.06736, 0.5, 0.975, 0.5, 0.975, 0.5, 0.9326, 0.5, 0.9326, 0.5, 0.9394, 0.025, 0.06062, 0.025, 0.06062, 0.5, 0.9394, 0.5, 0.06062, 0.975, 0.9394, 0.975, 0.9394, 0.5, 0.06062, 0.5, 0.9326, 0.5, 0.9326, 0.5, 0.975, 0.5, 0.975, 0.5, 0.06736, 0.025, 0.9326, 0.025, 0.9326, 0.5, 0.06736, 0.5, 0.9326, 0.975, 0.06736, 0.975, 0.06736, 0.5, 0.9326, 0.5, 0.025, 0.5, 0.025, 0.5, 0.06736, 0.5, 0.06736, 0.5, 0.06062, 0.025, 0.9394, 0.025, 0.9394, 0.5, 0.06062, 0.5, 0.9394, 0.975, 0.06062, 0.975, 0.06062, 0.5, 0.9394, 0.5, 0.06062, 0.9326, 0.9394, 0.9326, 0.9394, 0.06736, 0.06062, 0.06736, 0.06736, 0.5, 0.06736, 0.5, 0.9326, 0.5, 0.9326, 0.5, 0.9394, 0.5, 0.9394, 0.5, 0.06062, 0.5, 0.06062, 0.5, 0.9394, 0.9326, 0.06062, 0.9326, 0.06062, 0.06736, 0.9394, 0.06736, 0.06062, 0.5, 0.06062, 0.5, 0.9394, 0.5, 0.9394, 0.5, 0.9326, 0.5, 0.9326, 0.5, 0.06736, 0.5, 0.06736, 0.5, 0.044, 0.025, 0.044, 0.1336, 0.025, 0.1336, 0.044, 0.8664, 0.044, 0.975, 0.025, 0.8664, 0.044, 0.025, 0.025, 0.1336, 0.044, 0.1336, 0.044, 0.975, 0.044, 0.8664, 0.025, 0.8664, 0.956, 0.025, 0.975, 0.1336, 0.956, 0.1336, 0.956, 0.975, 0.956, 0.8664, 0.975, 0.8664, 0.956, 0.025, 0.956, 0.1336, 0.975, 0.1336, 0.956, 0.975, 0.975, 0.8664, 0.956, 0.8664, 0.9604, 0.025, 0.03962, 0.025, 0.03962, 0.1336, 0.9604, 0.1336, 0.044, 0.1336, 0.044, 0.8664, 0.025, 0.8664, 0.025, 0.1336, 0.03962, 0.975, 0.9604, 0.975, 0.9604, 0.8664, 0.03962, 0.8664, 0.044, 0.8664, 0.044, 0.1336, 0.025, 0.1336, 0.025, 0.8664, 0.956, 0.025, 0.044, 0.025, 0.044, 0.1336, 0.956, 0.1336, 0.044, 0.975, 0.956, 0.975, 0.956, 0.8664, 0.044, 0.8664, 0.975, 0.8664, 0.975, 0.1336, 0.956, 0.1336, 0.956, 0.8664, 0.03962, 0.025, 0.9604, 0.025, 0.9604, 0.1336, 0.03962, 0.1336, 0.9604, 0.975, 0.03962, 0.975, 0.03962, 0.8664, 0.9604, 0.8664, 0.956, 0.8664, 0.956, 0.1336, 0.975, 0.1336, 0.975, 0.8664, 0.044, 0.025, 0.956, 0.025, 0.956, 0.1336, 0.044, 0.1336, 0.956, 0.975, 0.044, 0.975, 0.044, 0.8664, 0.956, 0.8664, 0.044, 0.9604, 0.956, 0.9604, 0.956, 0.03962, 0.044, 0.03962, 0.03962, 0.1336, 0.03962, 0.8664, 0.9604, 0.8664, 0.9604, 0.1336, 0.956, 0.1336, 0.956, 0.8664, 0.044, 0.8664, 0.044, 0.1336, 0.956, 0.9604, 0.044, 0.9604, 0.044, 0.03962, 0.956, 0.03962, 0.044, 0.1336, 0.044, 0.8664, 0.956, 0.8664, 0.956, 0.1336, 0.9604, 0.1336, 0.9604, 0.8664, 0.03962, 0.8664, 0.03962, 0.1336, 0.025, 0.025, 0.025, 0.975, 0.975, 0.975, 0.975, 0.025, 0.025, 0.025, 0.025, 0.975, 0.975, 0.975, 0.975, 0.025, 0.975, 0.025, 0.975, 0.975, 0.025, 0.975, 0.025, 0.025, 0.975, 0.025, 0.975, 0.975, 0.025, 0.975, 0.025, 0.025, 0.025, 0.975, 0.975, 0.975, 0.975, 0.025, 0.025, 0.025, 0.975, 0.975, 0.025, 0.975, 0.025, 0.025, 0.975, 0.025])
me_cube.materials.append(mat_rebuild_original_pine)
me_cube.materials.append(mat_rebuild_original_oak)
me_cube.materials.append(mat_rebuild_original_iron)
me_cube.materials.append(mat_rebuild_original_brass)
me_cube.materials.append(mat_rebuild_original_cloth)
me_cube.materials.append(mat_rebuild_original_red)
me_cube.materials.append(mat_rebuild_original_paper)
me_cube.update()

# ---- objects
ob_level_lived_trunk = bpy.data.objects.new('level_lived_trunk', me_cube)

# ---- transforms, parenting, visibility, modifiers, constraints
ob_level_lived_trunk.location = (0.0, 0.0, 0.0)
_vg = ob_level_lived_trunk.vertex_groups.new(name='Old pine storage trunk')
_vg = ob_level_lived_trunk.vertex_groups.new(name='Rounded trunk lid')
_vg = ob_level_lived_trunk.vertex_groups.new(name='Iron trunk binding')
_vg = ob_level_lived_trunk.vertex_groups.new(name='Iron trunk binding.001')
_vg = ob_level_lived_trunk.vertex_groups.new(name='Trunk hasp')
_vg = ob_level_lived_trunk.vertex_groups.new(name='Folded inherited linen')
_vg = ob_level_lived_trunk.vertex_groups.new(name='Folded inherited linen.001')
_vg = ob_level_lived_trunk.vertex_groups.new(name='Folded inherited linen.002')
_vg = ob_level_lived_trunk.vertex_groups.new(name='Original cloth-bound book')
_vg = ob_level_lived_trunk.vertex_groups.new(name='Aged page block')

# ---- collection membership
scene.collection.objects.link(ob_level_lived_trunk)

# ---- scene / render settings (as saved in the file)
scene.frame_start = 1; scene.frame_end = 250; scene.frame_set(1)
scene.render.engine = 'BLENDER_EEVEE_NEXT'
scene.render.bake_bias = 0.0
scene.render.bake_samples = 0
scene.cycles.sampling_pattern = 'TABULATED_SOBOL'
scene.eevee.use_volume_custom_range = False
bpy.context.view_layer.update()

# ---- added for rendering (the .blend has no active camera and no usable light): camera, sun + grey world if the file has none
cam_auto = bpy.data.cameras.new('AutoCamera')
cam_auto.lens = 50.0
cam_auto.sensor_width = 36.0
cam_auto.clip_end = 1000.0
ob_auto_camera = bpy.data.objects.new('AutoCamera', cam_auto)
scene.collection.objects.link(ob_auto_camera)
ob_auto_camera.location = (1.25683, -1.51795, 1.38371)
ob_auto_camera.rotation_euler = (1.09748, -7.21219e-08, 0.694738)
scene.camera = ob_auto_camera
light_auto_sun = bpy.data.lights.new('AutoSun', 'SUN')
light_auto_sun.energy = 3.0
light_auto_sun.angle = 0.0523599
ob_auto_sun = bpy.data.objects.new('AutoSun', light_auto_sun)
scene.collection.objects.link(ob_auto_sun)
ob_auto_sun.rotation_euler = (0.872665, 0.174533, 0.523599)
if scene.world is None:
    world_auto = bpy.data.worlds.new('AutoWorld')
    world_auto.color = (0.3, 0.3, 0.3)
    scene.world = world_auto
bpy.context.view_layer.update()

